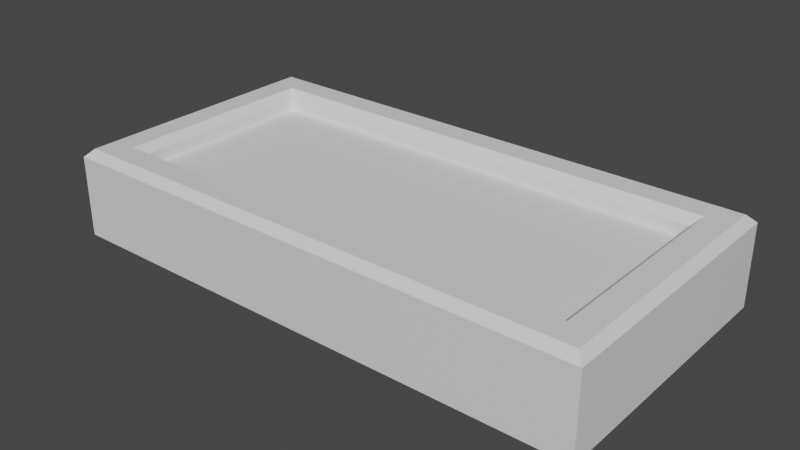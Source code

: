 # Source: Thermometer.blend  (saved by Blender 4.4.32; exported with 4.5.12 LTS)
import bpy
from mathutils import Matrix  # noqa: F401  (used for matrix-valued properties, if any)

bpy.ops.wm.read_factory_settings(use_empty=True)
scene = bpy.context.scene
scene.name = 'Scene'

# ---- collections
col_collection = bpy.data.collections.new('Collection'); scene.collection.children.link(col_collection)

# ---- materials (node trees are filled in below, after node groups)
mat_material = bpy.data.materials.new('Material')
mat_material.alpha_threshold = 0.0
mat_material.use_transparent_shadow = False
mat_material.roughness = 0.5
mat_material.line_color = (0.0, 0.0, 0.0, 1.0)

# ---- material node trees
mat_material.use_nodes = True; mat_material.node_tree.nodes.clear()
_N = mat_material.node_tree.nodes; _L = mat_material.node_tree.links
n0 = _N.new('ShaderNodeOutputMaterial'); n0.name = 'Material Output'; n0.location = (300, 300)
n1 = _N.new('ShaderNodeBsdfPrincipled'); n1.name = 'Principled BSDF'; n1.location = (10, 300)
n1.distribution = 'GGX'
n1.subsurface_method = 'RANDOM_WALK_SKIN'
n1.inputs[3].default_value = 1.45
n1.inputs[27].default_value = (0.0, 0.0, 0.0, 1.0)
n1.inputs[28].default_value = 1.0
_L.new(n1.outputs[0], n0.inputs[0])
n0.is_active_output = True

# ---- world
world_world = bpy.data.worlds.new('World'); scene.world = world_world
world_world.use_nodes = True; world_world.node_tree.nodes.clear()
_N = world_world.node_tree.nodes; _L = world_world.node_tree.links
n0 = _N.new('ShaderNodeOutputWorld'); n0.name = 'World Output'; n0.location = (300, 300)
n1 = _N.new('ShaderNodeBackground'); n1.name = 'Background'; n1.location = (10, 300)
n1.inputs[0].default_value = (0.05088, 0.05088, 0.05088, 1.0)
_L.new(n1.outputs[0], n0.inputs[0])
n0.is_active_output = True
world_world.color = (0.05088, 0.05088, 0.05088)
world_world.use_sun_shadow = False
world_world.sun_shadow_jitter_overblur = 0.0

# ---- meshes
me_cube = bpy.data.meshes.new('Cube')
me_cube.from_pydata([(1.97, 1.0, 0.0), (1.97, -1.0, 0.0), (-1.97, 1.0, 0.0), (-1.97, -1.0, 0.0), (1.674, -0.704, 0.505), (-1.674, -0.704, 0.505), (1.674, 0.704, 0.505), (-1.674, 0.704, 0.505), (1.733, 0.7633, 0.6524), (1.674, 0.704, 0.5931), (1.733, -0.7633, 0.6524), (1.674, -0.704, 0.5931), (-1.674, 0.704, 0.5931), (-1.733, 0.7633, 0.6524), (-1.674, -0.704, 0.5931), (-1.733, -0.7633, 0.6524), (1.97, -1.0, 0.5948), (1.912, -0.9424, 0.6524), (-1.912, -0.9424, 0.6524), (-1.97, -1.0, 0.5948), (1.97, 1.0, 0.5948), (1.912, 0.9424, 0.6524), (-1.912, 0.9424, 0.6524), (-1.97, 1.0, 0.5948)], [], [(14, 11, 4, 5), (8, 10, 17, 21), (15, 13, 22, 18), (2, 0, 1, 3), (1, 16, 19, 3), (13, 8, 21, 22), (12, 14, 5, 7), (9, 12, 7, 6), (11, 9, 6, 4), (6, 7, 5, 4), (2, 23, 20, 0), (3, 19, 23, 2), (11, 14, 15, 10), (9, 11, 10, 8), (14, 12, 13, 15), (12, 9, 8, 13), (10, 15, 18, 17), (17, 18, 19, 16), (21, 17, 16, 20), (18, 22, 23, 19), (22, 21, 20, 23), (0, 20, 16, 1)])
_uv = me_cube.uv_layers.new(name='UVMap')
_uv.uv.foreach_set('vector', [0.8562, 0.713, 0.6438, 0.713, 0.6438, 0.713, 0.8562, 0.713, 0.64, 0.5296, 0.64, 0.7204, 0.6287, 0.7428, 0.6287, 0.5072, 0.86, 0.7204, 0.86, 0.5296, 0.8713, 0.5072, 0.8713, 0.7428, 0.125, 0.5, 0.375, 0.5, 0.375, 0.75, 0.125, 0.75, 0.375, 0.75, 0.6029, 0.75, 0.6029, 1.0, 0.375, 1.0, 0.86, 0.5296, 0.64, 0.5296, 0.6287, 0.5072, 0.8713, 0.5072, 0.8562, 0.537, 0.8562, 0.713, 0.8562, 0.713, 0.8562, 0.537, 0.6438, 0.537, 0.8562, 0.537, 0.8562, 0.537, 0.6438, 0.537, 0.6438, 0.713, 0.6438, 0.537, 0.6438, 0.537, 0.6438, 0.713, 0.6438, 0.537, 0.8562, 0.537, 0.8562, 0.713, 0.6438, 0.713, 0.375, 0.25, 0.6029, 0.25, 0.6029, 0.5, 0.375, 0.5, 0.375, 0.0, 0.6029, 0.0, 0.6029, 0.25, 0.375, 0.25, 0.6438, 0.713, 0.8562, 0.713, 0.86, 0.7204, 0.64, 0.7204, 0.6438, 0.537, 0.6438, 0.713, 0.64, 0.7204, 0.64, 0.5296, 0.8562, 0.713, 0.8562, 0.537, 0.86, 0.5296, 0.86, 0.7204, 0.8562, 0.537, 0.6438, 0.537, 0.64, 0.5296, 0.86, 0.5296, 0.64, 0.7204, 0.86, 0.7204, 0.8713, 0.7428, 0.6287, 0.7428, 0.625, 0.7537, 0.625, 0.9963, 0.6029, 1.0, 0.6029, 0.75, 0.6287, 0.5072, 0.6287, 0.7428, 0.6029, 0.75, 0.6029, 0.5, 0.625, 0.007198, 0.625, 0.2428, 0.6029, 0.25, 0.6029, 0.0, 0.625, 0.2537, 0.625, 0.4963, 0.6029, 0.5, 0.6029, 0.25, 0.375, 0.5, 0.6029, 0.5, 0.6029, 0.75, 0.375, 0.75])
me_cube.materials.append(mat_material)
me_cube.use_mirror_vertex_groups = False
me_cube.update()

# ---- objects
ob_cube = bpy.data.objects.new('Cube', me_cube)

# ---- transforms, parenting, visibility, modifiers, constraints
ob_cube.location = (0.0, 0.0, 0.0)
ob_cube.lock_rotations_4d = False
ob_cube.empty_display_type = 'ARROWS'
ob_cube.lineart.crease_threshold = 0.0

# ---- collection membership
col_collection.objects.link(ob_cube)

# ---- scene / render settings (as saved in the file)
scene.frame_start = 1; scene.frame_end = 250; scene.frame_set(1)
scene.render.engine = 'BLENDER_EEVEE_NEXT'
scene.view_settings.view_transform = 'Filmic'
bpy.context.view_layer.update()

# ---- added for rendering (the .blend has no active camera and no usable light): camera, sun
cam_auto = bpy.data.cameras.new('AutoCamera')
cam_auto.lens = 50.0
cam_auto.sensor_width = 36.0
cam_auto.clip_end = 1000.0
ob_auto_camera = bpy.data.objects.new('AutoCamera', cam_auto)
scene.collection.objects.link(ob_auto_camera)
ob_auto_camera.location = (4.13189, -4.95827, 3.63171)
ob_auto_camera.rotation_euler = (1.09748, -7.21219e-08, 0.694738)
scene.camera = ob_auto_camera
light_auto_sun = bpy.data.lights.new('AutoSun', 'SUN')
light_auto_sun.energy = 3.0
light_auto_sun.angle = 0.0523599
ob_auto_sun = bpy.data.objects.new('AutoSun', light_auto_sun)
scene.collection.objects.link(ob_auto_sun)
ob_auto_sun.rotation_euler = (0.872665, 0.174533, 0.523599)
bpy.context.view_layer.update()
